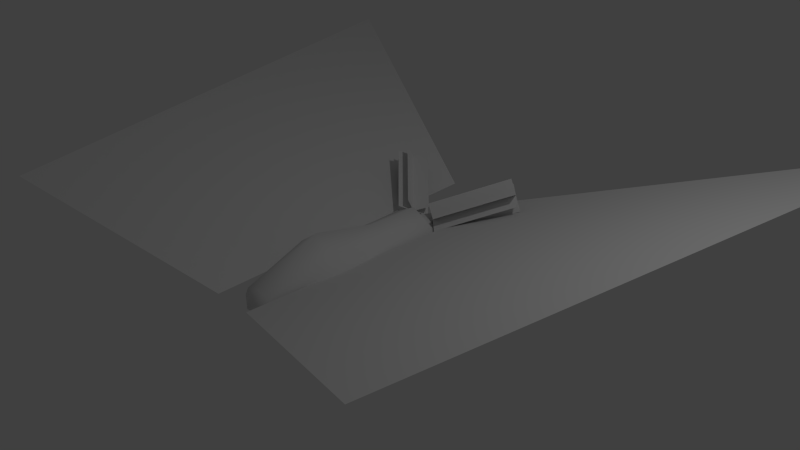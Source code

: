 # Source: Moth07.blend  (saved by Blender 2.74.0; exported with 4.5.12 LTS)
import bpy
from mathutils import Matrix  # noqa: F401  (used for matrix-valued properties, if any)

bpy.ops.wm.read_factory_settings(use_empty=True)
scene = bpy.context.scene
scene.name = 'Scene'

# ---- collections
col_collection_1 = bpy.data.collections.new('Collection 1'); scene.collection.children.link(col_collection_1)

# ---- world
world_world = bpy.data.worlds.new('World'); scene.world = world_world
world_world.color = (0.05088, 0.05088, 0.05088)
world_world.use_sun_shadow = False
world_world.sun_shadow_jitter_overblur = 0.0
world_world.cycles.sampling_method = 'MANUAL'
world_world.cycles.sample_map_resolution = 256

# ---- cameras
cam_camera = bpy.data.cameras.new('Camera')
cam_camera.clip_end = 100.0
cam_camera.lens = 35.0
cam_camera.sensor_width = 32.0
cam_camera.sensor_height = 18.0
cam_camera.ortho_scale = 7.314
cam_camera.dof.focus_distance = 0.0
cam_camera.dof.aperture_fstop = 128.0

# ---- lights
light_lamp = bpy.data.lights.new('Lamp', 'POINT')
light_lamp.transmission_factor = 0.0
light_lamp.cutoff_distance = 30.0
light_lamp.energy = 100.0
light_lamp.shadow_buffer_clip_start = 1.001
light_lamp.shadow_soft_size = 0.1
light_lamp.shadow_maximum_resolution = 0.006
light_lamp.use_absolute_resolution = True
light_lamp.cycles.use_multiple_importance_sampling = False

# ---- meshes
me_cube_001 = bpy.data.meshes.new('Cube.001')
me_cube_001.from_pydata([(0.2407, 0.6444, -0.1597), (0.2969, 0.6749, -0.07654), (0.1908, 0.7366, -0.1597), (0.247, 0.7671, -0.07654), (0.363, 0.7279, -0.3262), (0.4274, 0.7627, -0.3116), (0.3275, 0.7935, -0.3262), (0.3918, 0.8283, -0.3116), (0.397, 0.8098, -0.59), (0.3687, 0.7945, -0.5715), (0.4147, 0.7772, -0.59), (0.3864, 0.7618, -0.5715), (0.2586, 0.7138, -0.7444), (0.1998, 0.3499, -0.1886), (0.2638, 0.3499, -0.1054), (0.1998, 0.4548, -0.1886), (0.2638, 0.4548, -0.1054), (0.3471, 0.365, -0.3551), (0.4203, 0.365, -0.3405), (0.3471, 0.4396, -0.3551), (0.4203, 0.4396, -0.3405), (0.4161, 0.4209, -0.6189), (0.3838, 0.4209, -0.6004), (0.4161, 0.3837, -0.6189), (0.3838, 0.3837, -0.6004), (0.2486, 0.4023, -0.7733), (0.1775, 0.0876, -0.1893), (0.2245, 0.04429, -0.1062), (0.2486, 0.1647, -0.1893), (0.2956, 0.1214, -0.1062), (0.2961, -0.001089, -0.3559), (0.3499, -0.05067, -0.3412), (0.3466, 0.05378, -0.3559), (0.4004, 0.004193, -0.3412), (0.3846, -0.006714, -0.6196), (0.3609, 0.01514, -0.6012), (0.3594, -0.03403, -0.6196), (0.3357, -0.01218, -0.6012), (0.2489, 0.09311, -0.774), (-0.2407, 0.6444, -0.1597), (-0.2969, 0.6749, -0.07654), (-0.1908, 0.7366, -0.1597), (-0.247, 0.7671, -0.07654), (-0.363, 0.7279, -0.3262), (-0.4274, 0.7627, -0.3116), (-0.3275, 0.7935, -0.3262), (-0.3918, 0.8283, -0.3116), (-0.397, 0.8098, -0.59), (-0.3687, 0.7945, -0.5715), (-0.4147, 0.7772, -0.59), (-0.3864, 0.7618, -0.5715), (-0.2586, 0.7138, -0.7444), (-0.1998, 0.3499, -0.1886), (-0.2638, 0.3499, -0.1054), (-0.1998, 0.4548, -0.1886), (-0.2638, 0.4548, -0.1054), (-0.3471, 0.365, -0.3551), (-0.4203, 0.365, -0.3405), (-0.3471, 0.4396, -0.3551), (-0.4203, 0.4396, -0.3405), (-0.4161, 0.4209, -0.6189), (-0.3838, 0.4209, -0.6004), (-0.4161, 0.3837, -0.6189), (-0.3838, 0.3837, -0.6004), (-0.2486, 0.4023, -0.7733), (-0.1775, 0.0876, -0.1893), (-0.2245, 0.04429, -0.1062), (-0.2486, 0.1647, -0.1893), (-0.2956, 0.1214, -0.1062), (-0.2961, -0.001089, -0.3559), (-0.3499, -0.05067, -0.3412), (-0.3466, 0.05378, -0.3559), (-0.4004, 0.004193, -0.3412), (-0.3846, -0.006714, -0.6196), (-0.3609, 0.01514, -0.6012), (-0.3594, -0.03403, -0.6196), (-0.3357, -0.01218, -0.6012), (-0.2489, 0.09311, -0.774), (0.2424, 0.7007, -0.1543), (0.2424, 0.7007, 0.2159), (0.1582, 1.172, -0.02571), (0.1582, 1.172, 0.08725), (0.1162, 1.055, 0.1175), (0.2313, 1.055, 0.05104), (0.2313, 1.17, 0.2504), (0.2313, 1.17, 0.1175), (0.3464, 1.055, 0.2504), (0.3464, 1.055, 0.1175), (0.2313, 0.9398, 0.2504), (0.2313, 0.9398, 0.1175), (0.2313, 1.055, 0.3168), (0.1162, 1.055, 0.2504), (0.3421, 0.7546, 0.181), (1.121, 1.492, 0.5545), (0.02704, 1.03, 0.3203), (0.8057, 1.767, 0.6937), (0.2951, 0.8644, 0.06201), (1.074, 1.602, 0.4354), (0.07402, 0.9198, 0.4393), (0.8527, 1.658, 0.8127), (0.06823, 1.055, 0.1585), (0.8469, 1.793, 0.5319), (0.3009, 0.7292, 0.3428), (1.08, 1.467, 0.7162), (0.2195, -1.772, -0.08073), (0.2085, -1.78, 0.1459), (0.2441, 0.8264, -0.1708), (0.2641, 0.7185, 0.2906), (0.4253, 0.7185, 0.01012), (0.2813, -1.776, 0.01946), (0.2641, 0.01131, 0.2906), (0.2883, 0.01069, -0.1194), (0.4253, 0.01381, 0.01012), (0.2969, -0.8921, 0.4152), (0.3328, -0.876, -0.3283), (0.5354, -0.8841, 0.0003524), (0.2386, 0.9935, -0.02258), (3.167, -3.094, 1.059), (4.764, 4.182, 1.544), (0.2774, -2.136, 0.182), (0.4502, 1.988, 0.2344), (0.0, 0.7007, -0.2311), (0.0, 0.7007, 0.3238), (0.0, 1.172, -0.1723), (0.0, 1.172, 0.1952), (-0.2424, 0.7007, -0.1543), (-0.2424, 0.7007, 0.2159), (-0.1582, 1.172, -0.02571), (-0.1582, 1.172, 0.08725), (-0.1162, 1.055, 0.1175), (-0.2313, 1.055, 0.05104), (-0.2313, 1.17, 0.2504), (-0.2313, 1.17, 0.1175), (-0.3464, 1.055, 0.2504), (-0.3464, 1.055, 0.1175), (-0.2313, 0.9398, 0.2504), (-0.2313, 0.9398, 0.1175), (-0.2313, 1.055, 0.3168), (-0.1162, 1.055, 0.2504), (-0.3421, 0.7546, 0.181), (-1.121, 1.492, 0.5545), (-0.02704, 1.03, 0.3203), (-0.8057, 1.767, 0.6937), (-0.1817, 0.9889, 0.05266), (-0.9604, 1.727, 0.4261), (-0.1875, 0.7954, 0.4486), (-0.9661, 1.533, 0.8221), (-0.06823, 1.055, 0.1585), (-0.8469, 1.793, 0.5319), (-0.3009, 0.7292, 0.3428), (-1.08, 1.467, 0.7162), (0.0, -1.772, -0.1499), (0.0, -1.78, 0.2086), (0.0, 0.8233, -0.2419), (0.0, 0.7185, 0.4295), (-0.2195, -1.772, -0.08073), (-0.2085, -1.78, 0.1459), (-0.2441, 0.8264, -0.1708), (-0.2641, 0.7185, 0.2906), (0.0, -1.947, 0.01946), (-0.4253, 0.7185, 0.01012), (-0.2813, -1.776, 0.01946), (0.0, 0.01131, 0.4295), (2.058e-17, 0.01069, -0.2729), (-0.2641, 0.01131, 0.2906), (-0.2883, 0.01069, -0.1194), (-0.4253, 0.01381, 0.01012), (0.0, -0.876, -0.5553), (-0.2969, -0.8921, 0.4152), (0.0, -0.8921, 0.6207), (-0.3328, -0.876, -0.3283), (-0.5354, -0.8841, 0.0003524), (-0.2386, 0.9935, -0.02258), (0.0, 0.9833, 0.03198), (-3.167, -3.094, 1.059), (-4.764, 4.182, 1.544), (-0.2774, -2.136, 0.182), (-0.4502, 1.988, 0.2344)], [], [(9, 8, 12), (4, 6, 9, 11), (5, 1, 0, 4), (0, 2, 6, 4), (8, 10, 12), (5, 4, 11, 10), (5, 7, 3, 1), (3, 7, 6, 2), (11, 9, 12), (10, 11, 12), (16, 20, 19, 15), (17, 19, 22, 24), (18, 14, 13, 17), (13, 15, 19, 17), (18, 20, 16, 14), (18, 17, 24, 23), (20, 18, 23, 21), (19, 20, 21, 22), (24, 22, 25), (23, 24, 25), (21, 23, 25), (22, 21, 25), (29, 33, 32, 28), (30, 32, 35, 37), (31, 27, 26, 30), (26, 28, 32, 30), (31, 33, 29, 27), (31, 30, 37, 36), (33, 31, 36, 34), (32, 33, 34, 35), (37, 35, 38), (36, 37, 38), (34, 36, 38), (35, 34, 38), (7, 5, 10, 8), (6, 7, 8, 9), (48, 51, 47), (43, 50, 48, 45), (44, 43, 39, 40), (39, 43, 45, 41), (47, 51, 49), (44, 49, 50, 43), (44, 40, 42, 46), (42, 41, 45, 46), (50, 51, 48), (49, 51, 50), (55, 54, 58, 59), (56, 63, 61, 58), (57, 56, 52, 53), (52, 56, 58, 54), (57, 53, 55, 59), (57, 62, 63, 56), (59, 60, 62, 57), (58, 61, 60, 59), (63, 64, 61), (62, 64, 63), (60, 64, 62), (61, 64, 60), (68, 67, 71, 72), (69, 76, 74, 71), (70, 69, 65, 66), (65, 69, 71, 67), (70, 66, 68, 72), (70, 75, 76, 69), (72, 73, 75, 70), (71, 74, 73, 72), (76, 77, 74), (75, 77, 76), (73, 77, 75), (74, 77, 73), (46, 47, 49, 44), (45, 48, 47, 46), (124, 81, 80, 123), (81, 79, 78, 80), (121, 123, 80, 78), (79, 81, 124, 122), (85, 84, 86, 87), (87, 86, 88, 89), (83, 82, 85), (82, 91, 84, 85), (91, 90, 84), (83, 85, 87), (84, 90, 86), (83, 87, 89), (86, 90, 88), (83, 89, 82), (89, 88, 91, 82), (88, 90, 91), (92, 93, 95, 94), (96, 97, 99, 98), (100, 102, 103, 101), (115, 109, 104, 114), (109, 159, 151, 104), (163, 153, 106, 111), (110, 107, 154, 162), (105, 152, 159, 109), (113, 105, 109, 115), (108, 106, 116), (107, 110, 112, 108), (113, 110, 162, 169), (167, 163, 111, 114), (108, 112, 111, 106), (151, 167, 114, 104), (105, 113, 169, 152), (110, 113, 115, 112), (112, 115, 114, 111), (173, 116, 106, 153), (154, 107, 116, 173), (107, 108, 116), (117, 118, 120, 119), (124, 123, 127, 128), (128, 127, 125, 126), (121, 125, 127, 123), (126, 122, 124, 128), (132, 134, 133, 131), (134, 136, 135, 133), (130, 132, 129), (129, 132, 131, 138), (138, 131, 137), (130, 134, 132), (131, 133, 137), (130, 136, 134), (133, 135, 137), (130, 129, 136), (136, 129, 138, 135), (135, 138, 137), (139, 141, 142, 140), (143, 144, 146, 145), (147, 148, 150, 149), (171, 170, 155, 161), (161, 155, 151, 159), (163, 165, 157, 153), (164, 162, 154, 158), (156, 161, 159, 152), (168, 171, 161, 156), (160, 172, 157), (158, 160, 166, 164), (168, 169, 162, 164), (167, 170, 165, 163), (160, 157, 165, 166), (151, 155, 170, 167), (156, 152, 169, 168), (164, 166, 171, 168), (166, 165, 170, 171), (173, 153, 157, 172), (154, 173, 172, 158), (158, 172, 160), (174, 176, 177, 175)])
me_cube_001.polygons.foreach_set('use_smooth', [1, 1, 1, 1, 1, 1, 1, 1, 1, 1, 1, 1, 1, 1, 1, 1, 1, 1, 1, 1, 1, 1, 1, 1, 1, 1, 1, 1, 1, 1, 1, 1, 1, 1, 1, 1, 1, 1, 1, 1, 1, 1, 1, 1, 1, 1, 1, 1, 1, 1, 1, 1, 1, 1, 1, 1, 1, 1, 1, 1, 1, 1, 1, 1, 1, 1, 1, 1, 1, 1, 1, 1, 1, 1, 1, 1, 1, 1, 1, 1, 1, 1, 1, 1, 1, 1, 1, 1, 0, 0, 0, 1, 1, 1, 1, 1, 1, 1, 1, 1, 1, 1, 1, 1, 1, 1, 1, 1, 1, 1, 1, 1, 1, 1, 1, 1, 1, 1, 1, 1, 1, 1, 1, 1, 1, 1, 0, 0, 0, 1, 1, 1, 1, 1, 1, 1, 1, 1, 1, 1, 1, 1, 1, 1, 1, 1, 1, 1])
_k = {(121, 123): 0.03529}
me_cube_001.attributes.new('crease_edge', 'FLOAT', 'EDGE').data.foreach_set('value', [_k.get((min(e.vertices), max(e.vertices)), 0.0) for e in me_cube_001.edges])
_uv = me_cube_001.uv_layers.new(name='UVMap')
_uv.uv.foreach_set('vector', [0.1973, 0.07771, 0.1967, 0.06684, 0.2615, 0.05841, 0.1306, 0.1258, 0.1206, 0.1061, 0.1973, 0.07771, 0.2019, 0.08847, 0.1433, 0.1412, 0.07993, 0.1793, 0.07421, 0.1544, 0.1306, 0.1258, 0.07421, 0.1544, 0.06365, 0.1316, 0.1206, 0.1061, 0.1306, 0.1258, 0.2162, 0.1055, 0.2093, 0.09677, 0.2615, 0.05841, 0.1433, 0.1412, 0.1306, 0.1258, 0.2019, 0.08847, 0.2093, 0.09677, 0.1433, 0.1412, 0.1552, 0.1578, 0.09524, 0.2023, 0.07993, 0.1793, 0.04856, 0.1121, 0.1166, 0.08665, 0.1206, 0.1061, 0.06365, 0.1316, 0.2019, 0.08847, 0.1973, 0.07771, 0.2615, 0.05841, 0.2093, 0.09677, 0.2019, 0.08847, 0.2615, 0.05841, 0.04859, 0.1124, 0.1167, 0.08706, 0.1206, 0.1066, 0.06365, 0.1319, 0.1307, 0.1263, 0.1206, 0.1066, 0.1974, 0.07827, 0.202, 0.08904, 0.1433, 0.1416, 0.07984, 0.1796, 0.07417, 0.1547, 0.1307, 0.1263, 0.07417, 0.1547, 0.06365, 0.1319, 0.1206, 0.1066, 0.1307, 0.1263, 0.1433, 0.1416, 0.1551, 0.1583, 0.09511, 0.2027, 0.07984, 0.1796, 0.1433, 0.1416, 0.1307, 0.1263, 0.202, 0.08904, 0.2094, 0.09735, 0.1551, 0.1583, 0.1433, 0.1416, 0.2094, 0.09735, 0.2162, 0.1061, 0.1206, 0.1066, 0.1167, 0.08706, 0.1968, 0.0674, 0.1974, 0.07827, 0.202, 0.08904, 0.1974, 0.07827, 0.2616, 0.05908, 0.2094, 0.09735, 0.202, 0.08904, 0.2616, 0.05908, 0.2162, 0.1061, 0.2094, 0.09735, 0.2616, 0.05908, 0.1974, 0.07827, 0.1968, 0.0674, 0.2616, 0.05908, 0.04865, 0.1124, 0.1168, 0.08719, 0.1207, 0.1067, 0.06368, 0.132, 0.1307, 0.1264, 0.1207, 0.1067, 0.1975, 0.07851, 0.2021, 0.08929, 0.1433, 0.1418, 0.07981, 0.1797, 0.07417, 0.1548, 0.1307, 0.1264, 0.07417, 0.1548, 0.06368, 0.132, 0.1207, 0.1067, 0.1307, 0.1264, 0.1433, 0.1418, 0.1551, 0.1585, 0.09504, 0.2028, 0.07981, 0.1797, 0.1433, 0.1418, 0.1307, 0.1264, 0.2021, 0.08929, 0.2094, 0.09761, 0.1551, 0.1585, 0.1433, 0.1418, 0.2094, 0.09761, 0.2163, 0.1063, 0.1207, 0.1067, 0.1168, 0.08719, 0.1969, 0.06764, 0.1975, 0.07851, 0.2021, 0.08929, 0.1975, 0.07851, 0.2617, 0.05941, 0.2094, 0.09761, 0.2021, 0.08929, 0.2617, 0.05941, 0.2163, 0.1063, 0.2094, 0.09761, 0.2617, 0.05941, 0.1975, 0.07851, 0.1969, 0.06764, 0.2617, 0.05941, 0.1552, 0.1578, 0.1433, 0.1412, 0.2093, 0.09677, 0.2162, 0.1055, 0.1206, 0.1061, 0.1166, 0.08665, 0.1967, 0.06684, 0.1973, 0.07771, 0.1976, 0.0792, 0.262, 0.06053, 0.1971, 0.06832, 0.1305, 0.1266, 0.2021, 0.09, 0.1976, 0.0792, 0.1206, 0.1069, 0.143, 0.1421, 0.1305, 0.1266, 0.07379, 0.1546, 0.07926, 0.1796, 0.07379, 0.1546, 0.1305, 0.1266, 0.1206, 0.1069, 0.06346, 0.1318, 0.2162, 0.1072, 0.262, 0.06053, 0.2095, 0.09837, 0.143, 0.1421, 0.2095, 0.09837, 0.2021, 0.09, 0.1305, 0.1266, 0.143, 0.1421, 0.07926, 0.1796, 0.09434, 0.2028, 0.1547, 0.1589, 0.04856, 0.1121, 0.06346, 0.1318, 0.1206, 0.1069, 0.1169, 0.08733, 0.2021, 0.09, 0.262, 0.06053, 0.1976, 0.0792, 0.2095, 0.09837, 0.262, 0.06053, 0.2021, 0.09, 0.04856, 0.1121, 0.06352, 0.1317, 0.1206, 0.1066, 0.1168, 0.08712, 0.1306, 0.1264, 0.2021, 0.08952, 0.1975, 0.07873, 0.1206, 0.1066, 0.1431, 0.1418, 0.1306, 0.1264, 0.07393, 0.1545, 0.07947, 0.1795, 0.07393, 0.1545, 0.1306, 0.1264, 0.1206, 0.1066, 0.06352, 0.1317, 0.1431, 0.1418, 0.07947, 0.1795, 0.09462, 0.2027, 0.1549, 0.1585, 0.1431, 0.1418, 0.2094, 0.09786, 0.2021, 0.08952, 0.1306, 0.1264, 0.1549, 0.1585, 0.2162, 0.1066, 0.2094, 0.09786, 0.1431, 0.1418, 0.1206, 0.1066, 0.1975, 0.07873, 0.197, 0.06785, 0.1168, 0.08712, 0.2021, 0.08952, 0.2618, 0.05986, 0.1975, 0.07873, 0.2094, 0.09786, 0.2618, 0.05986, 0.2021, 0.08952, 0.2162, 0.1066, 0.2618, 0.05986, 0.2094, 0.09786, 0.1975, 0.07873, 0.2618, 0.05986, 0.197, 0.06785, 0.04857, 0.1122, 0.06354, 0.1318, 0.1206, 0.1067, 0.1168, 0.08719, 0.1306, 0.1264, 0.2021, 0.08956, 0.1975, 0.07877, 0.1206, 0.1067, 0.1431, 0.1419, 0.1306, 0.1264, 0.07396, 0.1546, 0.07951, 0.1796, 0.07396, 0.1546, 0.1306, 0.1264, 0.1206, 0.1067, 0.06354, 0.1318, 0.1431, 0.1419, 0.07951, 0.1796, 0.09468, 0.2027, 0.1549, 0.1586, 0.1431, 0.1419, 0.2094, 0.0979, 0.2021, 0.08956, 0.1306, 0.1264, 0.1549, 0.1586, 0.2162, 0.1067, 0.2094, 0.0979, 0.1431, 0.1419, 0.1206, 0.1067, 0.1975, 0.07877, 0.197, 0.06789, 0.1168, 0.08719, 0.2021, 0.08956, 0.2618, 0.05987, 0.1975, 0.07877, 0.2094, 0.0979, 0.2618, 0.05987, 0.2021, 0.08956, 0.2162, 0.1067, 0.2618, 0.05987, 0.2094, 0.0979, 0.1975, 0.07877, 0.2618, 0.05987, 0.197, 0.06789, 0.1547, 0.1589, 0.2162, 0.1072, 0.2095, 0.09837, 0.143, 0.1421, 0.1206, 0.1069, 0.1976, 0.0792, 0.1971, 0.06832, 0.1169, 0.08733, 0.8919, 0.605, 0.8819, 0.5854, 0.8904, 0.5652, 0.9363, 0.5691, 0.8819, 0.5854, 0.8175, 0.6093, 0.813, 0.5507, 0.8904, 0.5652, 0.8222, 0.5114, 0.8949, 0.5313, 0.8904, 0.5652, 0.813, 0.5507, 0.8175, 0.6093, 0.8819, 0.5854, 0.8916, 0.6052, 0.8389, 0.6478, 0.9218, 0.396, 0.9184, 0.4208, 0.8919, 0.4349, 0.8823, 0.4026, 0.8675, 0.4565, 0.8919, 0.4349, 0.9183, 0.4648, 0.8939, 0.4863, 0.9444, 0.3857, 0.9547, 0.4082, 0.9218, 0.396, 0.9547, 0.4082, 0.9447, 0.4351, 0.9184, 0.4208, 0.9218, 0.396, 0.9447, 0.4351, 0.9184, 0.4382, 0.9184, 0.4208, 0.9444, 0.3857, 0.9218, 0.396, 0.934, 0.3631, 0.9184, 0.4208, 0.9184, 0.4382, 0.8919, 0.4349, 0.9444, 0.3857, 0.934, 0.3631, 0.9669, 0.3753, 0.8919, 0.4349, 0.9184, 0.4382, 0.9183, 0.4648, 0.9444, 0.3857, 0.9669, 0.3753, 0.9547, 0.4082, 0.9425, 0.4863, 0.9183, 0.4648, 0.9447, 0.4351, 0.9689, 0.4567, 0.9183, 0.4648, 0.9184, 0.4382, 0.9447, 0.4351, 0.1033, 0.6478, 0.2714, 0.9267, 0.1644, 0.994, -0.003673, 0.7151, 0.1063, 0.6473, 0.2695, 0.9291, 0.1614, 0.9945, -0.001792, 0.7127, 0.1222, 0.6455, 0.008628, 0.7009, 0.1458, 0.9962, 0.2594, 0.9408, 0.7112, 0.1387, 0.6269, 0.1811, 0.6155, 0.1715, 0.7002, 0.09145, 0.6269, 0.1811, 0.5866, 0.2167, 0.576, 0.1607, 0.6155, 0.1715, 0.8412, 0.05286, 0.962, 0.1336, 0.917, 0.1556, 0.8256, 0.1052, 0.8124, 0.1827, 0.8804, 0.1935, 0.8771, 0.2167, 0.8101, 0.2167, 0.632, 0.1957, 0.6329, 0.2167, 0.5866, 0.2167, 0.6269, 0.1811, 0.7172, 0.1862, 0.632, 0.1957, 0.6269, 0.1811, 0.7112, 0.1387, 0.888, 0.1667, 0.917, 0.1556, 0.9129, 0.1808, 0.8804, 0.1935, 0.8124, 0.1827, 0.8169, 0.142, 0.888, 0.1667, 0.7172, 0.1862, 0.8124, 0.1827, 0.8101, 0.2167, 0.7193, 0.2167, 0.6806, 0.03101, 0.8412, 0.05286, 0.8256, 0.1052, 0.7002, 0.09145, 0.888, 0.1667, 0.8169, 0.142, 0.8256, 0.1052, 0.917, 0.1556, 0.576, 0.1607, 0.6806, 0.03101, 0.7002, 0.09145, 0.6155, 0.1715, 0.632, 0.1957, 0.7172, 0.1862, 0.7193, 0.2167, 0.6329, 0.2167, 0.8124, 0.1827, 0.7172, 0.1862, 0.7112, 0.1387, 0.8169, 0.142, 0.8169, 0.142, 0.7112, 0.1387, 0.7002, 0.09145, 0.8256, 0.1052, 0.9536, 0.2167, 0.9129, 0.1808, 0.917, 0.1556, 0.962, 0.1336, 0.8771, 0.2167, 0.8804, 0.1935, 0.9129, 0.1808, 0.9536, 0.2167, 0.8804, 0.1935, 0.888, 0.1667, 0.9129, 0.1808, 0.3714, 0.05265, 0.9711, 0.9359, 0.2565, 0.8772, 0.01859, 0.3369, 0.8919, 0.605, 0.9363, 0.5691, 0.9305, 0.6148, 0.9089, 0.6188, 0.9089, 0.6188, 0.9305, 0.6148, 0.9284, 0.6935, 0.8721, 0.6768, 0.9688, 0.6928, 0.9284, 0.6935, 0.9305, 0.6148, 0.9646, 0.6175, 0.8721, 0.6768, 0.8389, 0.6478, 0.8916, 0.6052, 0.9089, 0.6188, 0.9218, 0.396, 0.8823, 0.4026, 0.8919, 0.4349, 0.9184, 0.4208, 0.8675, 0.4565, 0.8939, 0.4863, 0.9183, 0.4648, 0.8919, 0.4349, 0.9444, 0.3857, 0.9218, 0.396, 0.9547, 0.4082, 0.9547, 0.4082, 0.9218, 0.396, 0.9184, 0.4208, 0.9447, 0.4351, 0.9447, 0.4351, 0.9184, 0.4208, 0.9184, 0.4382, 0.9444, 0.3857, 0.934, 0.3631, 0.9218, 0.396, 0.9184, 0.4208, 0.8919, 0.4349, 0.9184, 0.4382, 0.9444, 0.3857, 0.9669, 0.3753, 0.934, 0.3631, 0.8919, 0.4349, 0.9183, 0.4648, 0.9184, 0.4382, 0.9444, 0.3857, 0.9547, 0.4082, 0.9669, 0.3753, 0.9425, 0.4863, 0.9689, 0.4567, 0.9447, 0.4351, 0.9183, 0.4648, 0.9183, 0.4648, 0.9447, 0.4351, 0.9184, 0.4382, 0.09118, 0.6504, -0.01076, 0.7251, 0.1767, 0.9914, 0.2786, 0.9167, 0.09864, 0.6487, 0.2744, 0.9228, 0.1694, 0.993, -0.006419, 0.7189, 0.09979, 0.6485, 0.2735, 0.9239, 0.1679, 0.9934, -0.005796, 0.7179, 0.7112, 0.2946, 0.7002, 0.3419, 0.6155, 0.2618, 0.6269, 0.2522, 0.6269, 0.2522, 0.6155, 0.2618, 0.576, 0.2726, 0.5866, 0.2167, 0.8412, 0.3805, 0.8256, 0.3281, 0.917, 0.2777, 0.962, 0.2997, 0.8124, 0.2507, 0.8101, 0.2167, 0.8771, 0.2167, 0.8804, 0.2398, 0.632, 0.2376, 0.6269, 0.2522, 0.5866, 0.2167, 0.6329, 0.2167, 0.7172, 0.2471, 0.7112, 0.2946, 0.6269, 0.2522, 0.632, 0.2376, 0.888, 0.2666, 0.9129, 0.2525, 0.917, 0.2777, 0.8804, 0.2398, 0.888, 0.2666, 0.8169, 0.2914, 0.8124, 0.2507, 0.7172, 0.2471, 0.7193, 0.2167, 0.8101, 0.2167, 0.8124, 0.2507, 0.6806, 0.4023, 0.7002, 0.3419, 0.8256, 0.3281, 0.8412, 0.3805, 0.888, 0.2666, 0.917, 0.2777, 0.8256, 0.3281, 0.8169, 0.2914, 0.576, 0.2726, 0.6155, 0.2618, 0.7002, 0.3419, 0.6806, 0.4023, 0.632, 0.2376, 0.6329, 0.2167, 0.7193, 0.2167, 0.7172, 0.2471, 0.8124, 0.2507, 0.8169, 0.2914, 0.7112, 0.2946, 0.7172, 0.2471, 0.8169, 0.2914, 0.8256, 0.3281, 0.7002, 0.3419, 0.7112, 0.2946, 0.9536, 0.2167, 0.962, 0.2997, 0.917, 0.2777, 0.9129, 0.2525, 0.8771, 0.2167, 0.9536, 0.2167, 0.9129, 0.2525, 0.8804, 0.2398, 0.8804, 0.2398, 0.9129, 0.2525, 0.888, 0.2666, 0.3714, 0.05265, 0.01859, 0.3369, 0.2565, 0.8772, 0.9711, 0.9359])
me_cube_001.use_remesh_preserve_volume = False
me_cube_001.use_remesh_preserve_attributes = False
me_cube_001.use_mirror_vertex_groups = False
me_cube_001.update()

# ---- objects
ob_cube = bpy.data.objects.new('Cube', me_cube_001)
ob_lamp = bpy.data.objects.new('Lamp', light_lamp)
ob_camera = bpy.data.objects.new('Camera', cam_camera)

# ---- transforms, parenting, visibility, modifiers, constraints
ob_cube.location = (0.0, 0.0, 0.0)
ob_cube.lineart.crease_threshold = 0.0
ob_lamp.location = (4.076, 1.005, 5.904)
ob_lamp.rotation_euler = (0.6503, 0.05522, 1.866)
ob_lamp.lock_rotations_4d = False
ob_lamp.empty_display_type = 'ARROWS'
ob_lamp.color = (0.0, 0.0, 0.0, 0.0)
ob_lamp.lineart.crease_threshold = 0.0
ob_camera.location = (7.481, -6.508, 5.344)
ob_camera.rotation_euler = (1.109, 0.01082, 0.8149)
ob_camera.lock_rotations_4d = False
ob_camera.empty_display_type = 'ARROWS'
ob_camera.color = (0.0, 0.0, 0.0, 0.0)
ob_camera.display_type = 'WIRE'
ob_camera.lineart.crease_threshold = 0.0

# ---- collection membership
col_collection_1.objects.link(ob_cube)
col_collection_1.objects.link(ob_lamp)
col_collection_1.objects.link(ob_camera)

# ---- scene / render settings (as saved in the file)
scene.camera = ob_camera
scene.frame_start = 1; scene.frame_end = 250; scene.frame_set(1)
scene.render.engine = 'BLENDER_EEVEE_NEXT'
scene.render.resolution_percentage = 50
scene.render.dither_intensity = 0.0
scene.cycles.use_denoising = False
scene.cycles.samples = 10
scene.cycles.sampling_pattern = 'TABULATED_SOBOL'
scene.cycles.light_sampling_threshold = 0.0
scene.cycles.use_adaptive_sampling = False
scene.cycles.use_light_tree = False
scene.cycles.blur_glossy = 0.0
scene.cycles.pixel_filter_type = 'GAUSSIAN'
scene.cycles.sample_clamp_indirect = 0.0
scene.view_settings.view_transform = 'Standard'
bpy.context.view_layer.update()
